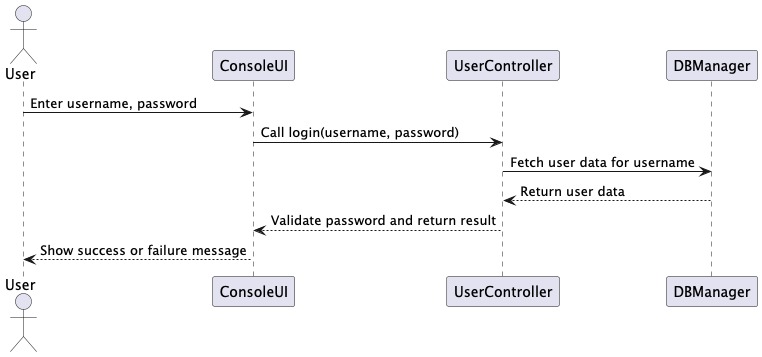

The diagram above was rendered by PlantUML. Its source (embedded in the PNG):
@startuml
actor User as U
participant ConsoleUI as UI
participant UserController as UC
participant DBManager as DB

U -> UI: Enter username, password
UI -> UC: Call login(username, password)
UC -> DB: Fetch user data for username
DB --> UC: Return user data
UC --> UI: Validate password and return result
UI --> U: Show success or failure message
@enduml